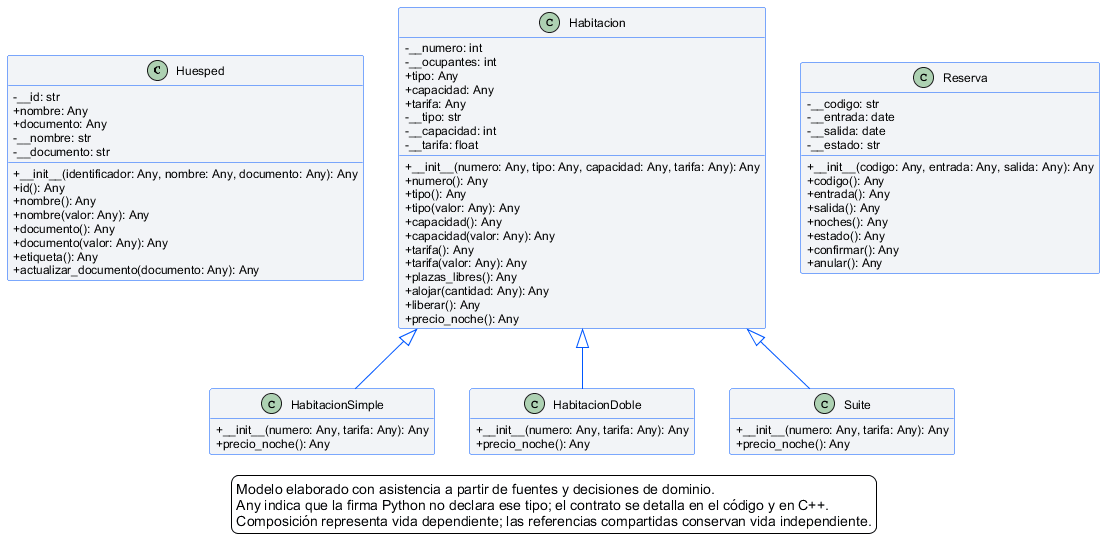

The diagram above was rendered by PlantUML. Its source (embedded in the PNG):
@startuml
skinparam backgroundColor white
skinparam shadowing false
skinparam defaultFontName Arial
skinparam defaultFontSize 12
skinparam classAttributeIconSize 0
skinparam classBackgroundColor #F2F4F7
skinparam classBorderColor #0057FF
skinparam ArrowColor #0057FF
hide empty members
class Huesped {
  -__id: str
  +nombre: Any
  +documento: Any
  -__nombre: str
  -__documento: str
  +__init__(identificador: Any, nombre: Any, documento: Any): Any
  +id(): Any
  +nombre(): Any
  +nombre(valor: Any): Any
  +documento(): Any
  +documento(valor: Any): Any
  +etiqueta(): Any
  +actualizar_documento(documento: Any): Any
}
class Habitacion {
  -__numero: int
  -__ocupantes: int
  +tipo: Any
  +capacidad: Any
  +tarifa: Any
  -__tipo: str
  -__capacidad: int
  -__tarifa: float
  +__init__(numero: Any, tipo: Any, capacidad: Any, tarifa: Any): Any
  +numero(): Any
  +tipo(): Any
  +tipo(valor: Any): Any
  +capacidad(): Any
  +capacidad(valor: Any): Any
  +tarifa(): Any
  +tarifa(valor: Any): Any
  +plazas_libres(): Any
  +alojar(cantidad: Any): Any
  +liberar(): Any
  +precio_noche(): Any
}
class Reserva {
  -__codigo: str
  -__entrada: date
  -__salida: date
  -__estado: str
  +__init__(codigo: Any, entrada: Any, salida: Any): Any
  +codigo(): Any
  +entrada(): Any
  +salida(): Any
  +noches(): Any
  +estado(): Any
  +confirmar(): Any
  +anular(): Any
}
class HabitacionSimple {
  +__init__(numero: Any, tarifa: Any): Any
  +precio_noche(): Any
}
class HabitacionDoble {
  +__init__(numero: Any, tarifa: Any): Any
  +precio_noche(): Any
}
class Suite {
  +__init__(numero: Any, tarifa: Any): Any
  +precio_noche(): Any
}
Habitacion <|-- HabitacionSimple
Habitacion <|-- HabitacionDoble
Habitacion <|-- Suite
legend bottom
Modelo elaborado con asistencia a partir de fuentes y decisiones de dominio.
Any indica que la firma Python no declara ese tipo; el contrato se detalla en el código y en C++.
Composición representa vida dependiente; las referencias compartidas conservan vida independiente.
endlegend
@enduml